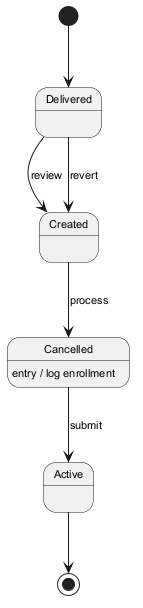

The diagram above was rendered by PlantUML. Its source (embedded in the PNG):
@startuml
skinparam backgroundColor #FFFFFF
skinparam classBackgroundColor #F3E5F5
skinparam classBorderColor #6A1B9A
skinparam defaultFontSize 11
[*] --> Delivered
Delivered --> Created : review
Created --> Cancelled : process
Cancelled --> Active : submit
Cancelled : entry / log enrollment
Delivered --> Created : revert
Active --> [*]
@enduml